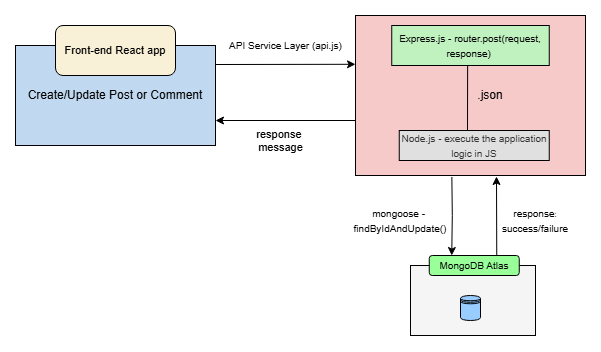

The diagram above was exported from draw.io. Its source (the exported page's mxGraphModel, read from the mxfile embedded in the PNG):
<mxGraphModel dx="1105" dy="635" grid="1" gridSize="10" guides="1" tooltips="1" connect="1" arrows="1" fold="1" page="1" pageScale="1" pageWidth="850" pageHeight="1100" background="none" math="0" shadow="0">
  <root>
    <mxCell id="0" />
    <mxCell id="1" parent="0" />
    <mxCell id="FrStz_pBzRnl6GSIAm2D-2" value="Create/Update Post or Comment" style="whiteSpace=wrap;html=1;fillColor=#C1D9F0;" vertex="1" parent="1">
      <mxGeometry x="120" y="300" width="200" height="100" as="geometry" />
    </mxCell>
    <mxCell id="FrStz_pBzRnl6GSIAm2D-3" value="&lt;font style=&quot;font-size: 11px;&quot;&gt;Front-end React app&lt;/font&gt;" style="rounded=1;whiteSpace=wrap;html=1;fillColor=#F9F1D7;" vertex="1" parent="1">
      <mxGeometry x="160" y="280" width="120" height="50" as="geometry" />
    </mxCell>
    <mxCell id="FrStz_pBzRnl6GSIAm2D-4" value="" style="rounded=0;whiteSpace=wrap;html=1;fillColor=#F7CACA;" vertex="1" parent="1">
      <mxGeometry x="460" y="270" width="230" height="160" as="geometry" />
    </mxCell>
    <mxCell id="FrStz_pBzRnl6GSIAm2D-5" value="&lt;font style=&quot;font-size: 10px;&quot;&gt;Express.js -&amp;nbsp;router.post(request, response)&amp;nbsp;&lt;/font&gt;" style="rounded=0;whiteSpace=wrap;html=1;fillColor=#C0F2C0;" vertex="1" parent="1">
      <mxGeometry x="496.25" y="280" width="157.5" height="40" as="geometry" />
    </mxCell>
    <mxCell id="FrStz_pBzRnl6GSIAm2D-6" value="" style="endArrow=classic;html=1;rounded=0;entryX=0;entryY=0.305;entryDx=0;entryDy=0;entryPerimeter=0;" edge="1" parent="1" target="FrStz_pBzRnl6GSIAm2D-4">
      <mxGeometry width="50" height="50" relative="1" as="geometry">
        <mxPoint x="320" y="319" as="sourcePoint" />
        <mxPoint x="550" y="370" as="targetPoint" />
      </mxGeometry>
    </mxCell>
    <mxCell id="FrStz_pBzRnl6GSIAm2D-7" value="&lt;span style=&quot;font-size: 10px;&quot;&gt;API Service Layer (api.js)&lt;/span&gt;" style="text;html=1;align=center;verticalAlign=middle;resizable=0;points=[];autosize=1;strokeColor=none;fillColor=none;" vertex="1" parent="1">
      <mxGeometry x="320" y="285" width="140" height="30" as="geometry" />
    </mxCell>
    <mxCell id="FrStz_pBzRnl6GSIAm2D-8" value="" style="endArrow=classic;html=1;rounded=0;entryX=1;entryY=0.75;entryDx=0;entryDy=0;" edge="1" parent="1" target="FrStz_pBzRnl6GSIAm2D-2">
      <mxGeometry width="50" height="50" relative="1" as="geometry">
        <mxPoint x="460" y="375" as="sourcePoint" />
        <mxPoint x="440" y="450" as="targetPoint" />
      </mxGeometry>
    </mxCell>
    <mxCell id="FrStz_pBzRnl6GSIAm2D-10" value="&lt;font style=&quot;font-size: 11px;&quot;&gt;response&amp;nbsp;&lt;/font&gt;&lt;div style=&quot;font-size: 11px;&quot;&gt;&lt;font style=&quot;font-size: 11px;&quot;&gt;message&lt;/font&gt;&lt;/div&gt;" style="text;html=1;align=center;verticalAlign=middle;resizable=0;points=[];autosize=1;strokeColor=none;fillColor=none;" vertex="1" parent="1">
      <mxGeometry x="350" y="375" width="70" height="40" as="geometry" />
    </mxCell>
    <mxCell id="FrStz_pBzRnl6GSIAm2D-12" value="" style="edgeStyle=orthogonalEdgeStyle;rounded=0;orthogonalLoop=1;jettySize=auto;html=1;strokeColor=none;" edge="1" parent="1" source="FrStz_pBzRnl6GSIAm2D-11" target="FrStz_pBzRnl6GSIAm2D-5">
      <mxGeometry relative="1" as="geometry" />
    </mxCell>
    <mxCell id="FrStz_pBzRnl6GSIAm2D-11" value="&lt;font style=&quot;font-size: 10px;&quot;&gt;Node.js - execute the application logic in JS&lt;/font&gt;" style="text;html=1;align=center;verticalAlign=middle;whiteSpace=wrap;rounded=0;fillColor=#E0E0E0;strokeColor=#000000;fontColor=#333333;" vertex="1" parent="1">
      <mxGeometry x="503.75" y="385" width="150" height="30" as="geometry" />
    </mxCell>
    <mxCell id="FrStz_pBzRnl6GSIAm2D-13" value="" style="endArrow=none;html=1;rounded=0;" edge="1" parent="1">
      <mxGeometry width="50" height="50" relative="1" as="geometry">
        <mxPoint x="572" y="385" as="sourcePoint" />
        <mxPoint x="572.1428571428572" y="320" as="targetPoint" />
      </mxGeometry>
    </mxCell>
    <mxCell id="FrStz_pBzRnl6GSIAm2D-14" value="" style="rounded=0;whiteSpace=wrap;html=1;fillColor=#F5F5F5;" vertex="1" parent="1">
      <mxGeometry x="515" y="520" width="125" height="70" as="geometry" />
    </mxCell>
    <mxCell id="FrStz_pBzRnl6GSIAm2D-20" value="" style="shape=datastore;whiteSpace=wrap;html=1;fillColor=#99CCFF;" vertex="1" parent="1">
      <mxGeometry x="565" y="550" width="20" height="25" as="geometry" />
    </mxCell>
    <mxCell id="FrStz_pBzRnl6GSIAm2D-21" value="&lt;font style=&quot;font-size: 10px;&quot;&gt;MongoDB Atlas&lt;/font&gt;" style="rounded=1;whiteSpace=wrap;html=1;fillColor=#99FF99;" vertex="1" parent="1">
      <mxGeometry x="533.75" y="510" width="90" height="20" as="geometry" />
    </mxCell>
    <mxCell id="FrStz_pBzRnl6GSIAm2D-22" value="" style="endArrow=classic;html=1;rounded=0;entryX=0.25;entryY=0;entryDx=0;entryDy=0;exitX=0.419;exitY=1.009;exitDx=0;exitDy=0;exitPerimeter=0;" edge="1" parent="1" source="FrStz_pBzRnl6GSIAm2D-4" target="FrStz_pBzRnl6GSIAm2D-21">
      <mxGeometry width="50" height="50" relative="1" as="geometry">
        <mxPoint x="592.8" y="490" as="sourcePoint" />
        <mxPoint x="542.8" y="440" as="targetPoint" />
        <Array as="points">
          <mxPoint x="556.8" y="470" />
        </Array>
      </mxGeometry>
    </mxCell>
    <mxCell id="FrStz_pBzRnl6GSIAm2D-24" value="" style="endArrow=classic;html=1;rounded=0;exitX=0.75;exitY=0;exitDx=0;exitDy=0;" edge="1" parent="1" source="FrStz_pBzRnl6GSIAm2D-21">
      <mxGeometry width="50" height="50" relative="1" as="geometry">
        <mxPoint x="550" y="510" as="sourcePoint" />
        <mxPoint x="601" y="431" as="targetPoint" />
      </mxGeometry>
    </mxCell>
    <mxCell id="FrStz_pBzRnl6GSIAm2D-25" value="&lt;font style=&quot;font-size: 10px;&quot;&gt;response&lt;/font&gt;&lt;font style=&quot;font-size: 8px;&quot;&gt;:&lt;/font&gt;&lt;div&gt;&lt;font style=&quot;font-size: 10px;&quot;&gt;success/failure&lt;/font&gt;&lt;/div&gt;" style="text;html=1;align=center;verticalAlign=middle;whiteSpace=wrap;rounded=0;" vertex="1" parent="1">
      <mxGeometry x="610" y="460" width="60" height="30" as="geometry" />
    </mxCell>
    <mxCell id="FrStz_pBzRnl6GSIAm2D-26" value="&lt;span style=&quot;font-size: 10px;&quot;&gt;mongoose -&amp;nbsp;&lt;/span&gt;&lt;div&gt;&lt;span style=&quot;font-size: 10px;&quot;&gt;findByIdAndUpdate()&lt;/span&gt;&lt;/div&gt;" style="text;html=1;align=center;verticalAlign=middle;whiteSpace=wrap;rounded=0;" vertex="1" parent="1">
      <mxGeometry x="460" y="460" width="90" height="30" as="geometry" />
    </mxCell>
    <mxCell id="FrStz_pBzRnl6GSIAm2D-27" value=".json" style="text;html=1;align=center;verticalAlign=middle;whiteSpace=wrap;rounded=0;" vertex="1" parent="1">
      <mxGeometry x="565" y="335" width="60" height="30" as="geometry" />
    </mxCell>
  </root>
</mxGraphModel>